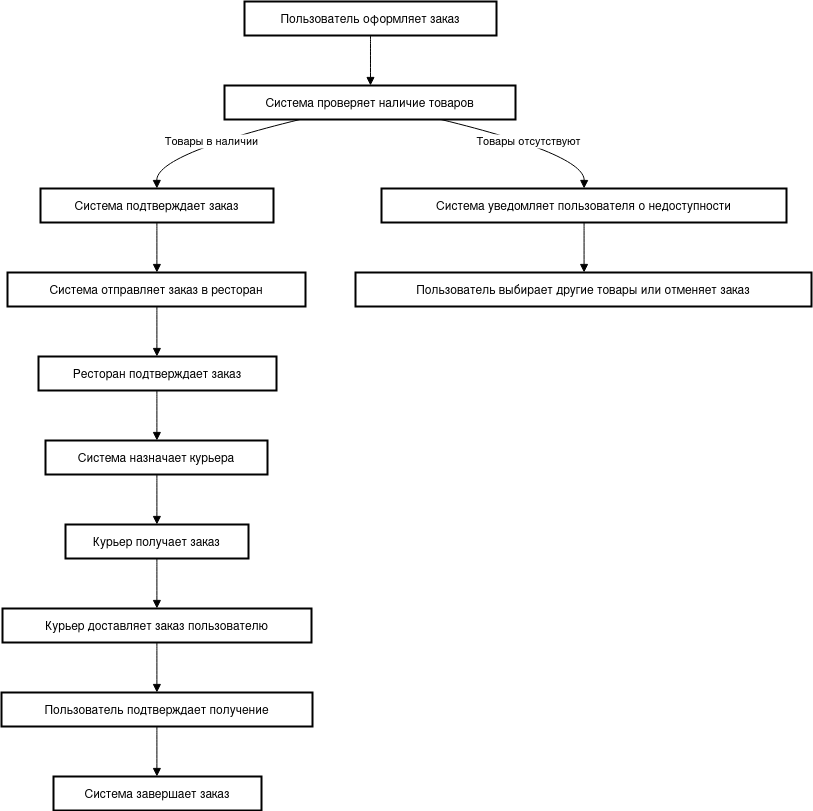

The diagram above was exported from draw.io. Its source (the exported page's mxGraphModel, read from the mxfile embedded in the PNG):
<mxGraphModel dx="1969" dy="941" grid="1" gridSize="10" guides="1" tooltips="1" connect="1" arrows="1" fold="1" page="1" pageScale="1" pageWidth="850" pageHeight="1100" math="0" shadow="0">
  <root>
    <mxCell id="0" />
    <mxCell id="1" parent="0" />
    <mxCell id="HhKymFCbWWQdM9Fij-jk-1" value="Пользователь оформляет заказ" style="whiteSpace=wrap;strokeWidth=2;" vertex="1" parent="1">
      <mxGeometry x="263" y="20" width="252" height="34" as="geometry" />
    </mxCell>
    <mxCell id="HhKymFCbWWQdM9Fij-jk-2" value="Система проверяет наличие товаров" style="whiteSpace=wrap;strokeWidth=2;" vertex="1" parent="1">
      <mxGeometry x="243" y="104" width="291" height="34" as="geometry" />
    </mxCell>
    <mxCell id="HhKymFCbWWQdM9Fij-jk-3" value="Система подтверждает заказ" style="whiteSpace=wrap;strokeWidth=2;" vertex="1" parent="1">
      <mxGeometry x="59" y="207" width="233" height="34" as="geometry" />
    </mxCell>
    <mxCell id="HhKymFCbWWQdM9Fij-jk-4" value="Система уведомляет пользователя о недоступности" style="whiteSpace=wrap;strokeWidth=2;" vertex="1" parent="1">
      <mxGeometry x="400" y="207" width="405" height="34" as="geometry" />
    </mxCell>
    <mxCell id="HhKymFCbWWQdM9Fij-jk-5" value="Система отправляет заказ в ресторан" style="whiteSpace=wrap;strokeWidth=2;" vertex="1" parent="1">
      <mxGeometry x="26" y="291" width="298" height="34" as="geometry" />
    </mxCell>
    <mxCell id="HhKymFCbWWQdM9Fij-jk-6" value="Ресторан подтверждает заказ" style="whiteSpace=wrap;strokeWidth=2;" vertex="1" parent="1">
      <mxGeometry x="57" y="375" width="238" height="34" as="geometry" />
    </mxCell>
    <mxCell id="HhKymFCbWWQdM9Fij-jk-7" value="Система назначает курьера" style="whiteSpace=wrap;strokeWidth=2;" vertex="1" parent="1">
      <mxGeometry x="64" y="459" width="222" height="34" as="geometry" />
    </mxCell>
    <mxCell id="HhKymFCbWWQdM9Fij-jk-8" value="Курьер получает заказ" style="whiteSpace=wrap;strokeWidth=2;" vertex="1" parent="1">
      <mxGeometry x="84" y="543" width="183" height="34" as="geometry" />
    </mxCell>
    <mxCell id="HhKymFCbWWQdM9Fij-jk-9" value="Курьер доставляет заказ пользователю" style="whiteSpace=wrap;strokeWidth=2;" vertex="1" parent="1">
      <mxGeometry x="21" y="627" width="309" height="34" as="geometry" />
    </mxCell>
    <mxCell id="HhKymFCbWWQdM9Fij-jk-10" value="Пользователь подтверждает получение" style="whiteSpace=wrap;strokeWidth=2;" vertex="1" parent="1">
      <mxGeometry x="20" y="711" width="311" height="34" as="geometry" />
    </mxCell>
    <mxCell id="HhKymFCbWWQdM9Fij-jk-11" value="Система завершает заказ" style="whiteSpace=wrap;strokeWidth=2;" vertex="1" parent="1">
      <mxGeometry x="72" y="795" width="208" height="34" as="geometry" />
    </mxCell>
    <mxCell id="HhKymFCbWWQdM9Fij-jk-12" value="Пользователь выбирает другие товары или отменяет заказ" style="whiteSpace=wrap;strokeWidth=2;" vertex="1" parent="1">
      <mxGeometry x="374" y="291" width="456" height="34" as="geometry" />
    </mxCell>
    <mxCell id="HhKymFCbWWQdM9Fij-jk-13" value="" style="curved=1;startArrow=none;endArrow=block;exitX=0.4999503786601717;exitY=1;entryX=0.5016752420012484;entryY=0;rounded=0;" edge="1" parent="1" source="HhKymFCbWWQdM9Fij-jk-1" target="HhKymFCbWWQdM9Fij-jk-2">
      <mxGeometry relative="1" as="geometry">
        <Array as="points" />
      </mxGeometry>
    </mxCell>
    <mxCell id="HhKymFCbWWQdM9Fij-jk-14" value="Товары в наличии" style="curved=1;startArrow=none;endArrow=block;exitX=0.25939135143707787;exitY=1;entryX=0.49957078925529774;entryY=0;rounded=0;" edge="1" parent="1" source="HhKymFCbWWQdM9Fij-jk-2" target="HhKymFCbWWQdM9Fij-jk-3">
      <mxGeometry relative="1" as="geometry">
        <Array as="points">
          <mxPoint x="175" y="173" />
        </Array>
      </mxGeometry>
    </mxCell>
    <mxCell id="HhKymFCbWWQdM9Fij-jk-15" value="Товары отсутствуют" style="curved=1;startArrow=none;endArrow=block;exitX=0.7439591325654189;exitY=1;entryX=0.5001851776499807;entryY=0;rounded=0;" edge="1" parent="1" source="HhKymFCbWWQdM9Fij-jk-2" target="HhKymFCbWWQdM9Fij-jk-4">
      <mxGeometry relative="1" as="geometry">
        <Array as="points">
          <mxPoint x="603" y="173" />
        </Array>
      </mxGeometry>
    </mxCell>
    <mxCell id="HhKymFCbWWQdM9Fij-jk-16" value="" style="curved=1;startArrow=none;endArrow=block;exitX=0.49957078925529774;exitY=1;entryX=0.5013422613975985;entryY=0;rounded=0;" edge="1" parent="1" source="HhKymFCbWWQdM9Fij-jk-3" target="HhKymFCbWWQdM9Fij-jk-5">
      <mxGeometry relative="1" as="geometry">
        <Array as="points" />
      </mxGeometry>
    </mxCell>
    <mxCell id="HhKymFCbWWQdM9Fij-jk-17" value="" style="curved=1;startArrow=none;endArrow=block;exitX=0.5013422613975985;exitY=1;entryX=0.497478965951615;entryY=0;rounded=0;" edge="1" parent="1" source="HhKymFCbWWQdM9Fij-jk-5" target="HhKymFCbWWQdM9Fij-jk-6">
      <mxGeometry relative="1" as="geometry">
        <Array as="points" />
      </mxGeometry>
    </mxCell>
    <mxCell id="HhKymFCbWWQdM9Fij-jk-18" value="" style="curved=1;startArrow=none;endArrow=block;exitX=0.497478965951615;exitY=1;entryX=0.5018017743084882;entryY=0;rounded=0;" edge="1" parent="1" source="HhKymFCbWWQdM9Fij-jk-6" target="HhKymFCbWWQdM9Fij-jk-7">
      <mxGeometry relative="1" as="geometry">
        <Array as="points" />
      </mxGeometry>
    </mxCell>
    <mxCell id="HhKymFCbWWQdM9Fij-jk-19" value="" style="curved=1;startArrow=none;endArrow=block;exitX=0.5018017743084882;exitY=1;entryX=0.4994535185600239;entryY=0;rounded=0;" edge="1" parent="1" source="HhKymFCbWWQdM9Fij-jk-7" target="HhKymFCbWWQdM9Fij-jk-8">
      <mxGeometry relative="1" as="geometry">
        <Array as="points" />
      </mxGeometry>
    </mxCell>
    <mxCell id="HhKymFCbWWQdM9Fij-jk-20" value="" style="curved=1;startArrow=none;endArrow=block;exitX=0.4994535185600239;exitY=1;entryX=0.499676355652053;entryY=0;rounded=0;" edge="1" parent="1" source="HhKymFCbWWQdM9Fij-jk-8" target="HhKymFCbWWQdM9Fij-jk-9">
      <mxGeometry relative="1" as="geometry">
        <Array as="points" />
      </mxGeometry>
    </mxCell>
    <mxCell id="HhKymFCbWWQdM9Fij-jk-21" value="" style="curved=1;startArrow=none;endArrow=block;exitX=0.499676355652053;exitY=1;entryX=0.4996784369661877;entryY=0;rounded=0;" edge="1" parent="1" source="HhKymFCbWWQdM9Fij-jk-9" target="HhKymFCbWWQdM9Fij-jk-10">
      <mxGeometry relative="1" as="geometry">
        <Array as="points" />
      </mxGeometry>
    </mxCell>
    <mxCell id="HhKymFCbWWQdM9Fij-jk-22" value="" style="curved=1;startArrow=none;endArrow=block;exitX=0.4996784369661877;exitY=1;entryX=0.4971153552715595;entryY=0;rounded=0;" edge="1" parent="1" source="HhKymFCbWWQdM9Fij-jk-10" target="HhKymFCbWWQdM9Fij-jk-11">
      <mxGeometry relative="1" as="geometry">
        <Array as="points" />
      </mxGeometry>
    </mxCell>
    <mxCell id="HhKymFCbWWQdM9Fij-jk-23" value="" style="curved=1;startArrow=none;endArrow=block;exitX=0.5001851776499807;exitY=1;entryX=0.5012609582198294;entryY=0;rounded=0;" edge="1" parent="1" source="HhKymFCbWWQdM9Fij-jk-4" target="HhKymFCbWWQdM9Fij-jk-12">
      <mxGeometry relative="1" as="geometry">
        <Array as="points" />
      </mxGeometry>
    </mxCell>
  </root>
</mxGraphModel>